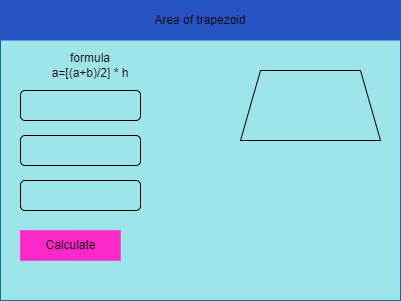

The diagram above was exported from draw.io. Its source (the exported page's mxGraphModel, read from the mxfile embedded in the PNG):
<mxGraphModel dx="1074" dy="741" grid="1" gridSize="10" guides="1" tooltips="1" connect="1" arrows="1" fold="1" page="1" pageScale="1" pageWidth="850" pageHeight="1100" math="0" shadow="0">
  <root>
    <mxCell id="0" />
    <mxCell id="1" parent="0" />
    <mxCell id="2" value="" style="rounded=0;whiteSpace=wrap;html=1;fillColor=#9FE4E9;fontColor=#ffffff;strokeColor=#006EAF;" parent="1" vertex="1">
      <mxGeometry x="80" y="80" width="400" height="300" as="geometry" />
    </mxCell>
    <mxCell id="3" value="Area of trapezoid" style="rounded=0;whiteSpace=wrap;html=1;strokeColor=#stateblue;fillColor=#2854C3;" parent="1" vertex="1">
      <mxGeometry x="80" y="80" width="400" height="40" as="geometry" />
    </mxCell>
    <mxCell id="6" value="Calculate" style="labelPosition=center;verticalLabelPosition=middle;align=center;html=1;shape=mxgraph.basic.button;dx=10;fillColor=#FF29C9;strokeColor=none;" parent="1" vertex="1">
      <mxGeometry x="100" y="310" width="100" height="30" as="geometry" />
    </mxCell>
    <mxCell id="9" value="" style="rounded=1;whiteSpace=wrap;html=1;fillColor=#9FE4E9;strokeColor=#000000;" parent="1" vertex="1">
      <mxGeometry x="100" y="260" width="120" height="30" as="geometry" />
    </mxCell>
    <mxCell id="10" value="" style="rounded=1;whiteSpace=wrap;html=1;strokeColor=#000000;fillColor=#9FE4E9;" parent="1" vertex="1">
      <mxGeometry x="100" y="215" width="120" height="30" as="geometry" />
    </mxCell>
    <mxCell id="11" value="" style="rounded=1;whiteSpace=wrap;html=1;strokeColor=#000000;fillColor=#9FE4E9;" parent="1" vertex="1">
      <mxGeometry x="100" y="170" width="120" height="30" as="geometry" />
    </mxCell>
    <mxCell id="14" value="formula&lt;br&gt;a=[(a+b)/2] * h" style="text;html=1;strokeColor=none;fillColor=none;align=center;verticalAlign=middle;whiteSpace=wrap;rounded=0;fontColor=#000000;" parent="1" vertex="1">
      <mxGeometry x="120" y="130" width="100" height="30" as="geometry" />
    </mxCell>
    <mxCell id="15" value="" style="shape=trapezoid;perimeter=trapezoidPerimeter;whiteSpace=wrap;html=1;fixedSize=1;size=20;fillColor=#9FE4E9;gradientColor=none;strokeColor=#000000;" parent="1" vertex="1">
      <mxGeometry x="320" y="150" width="140" height="70" as="geometry" />
    </mxCell>
  </root>
</mxGraphModel>